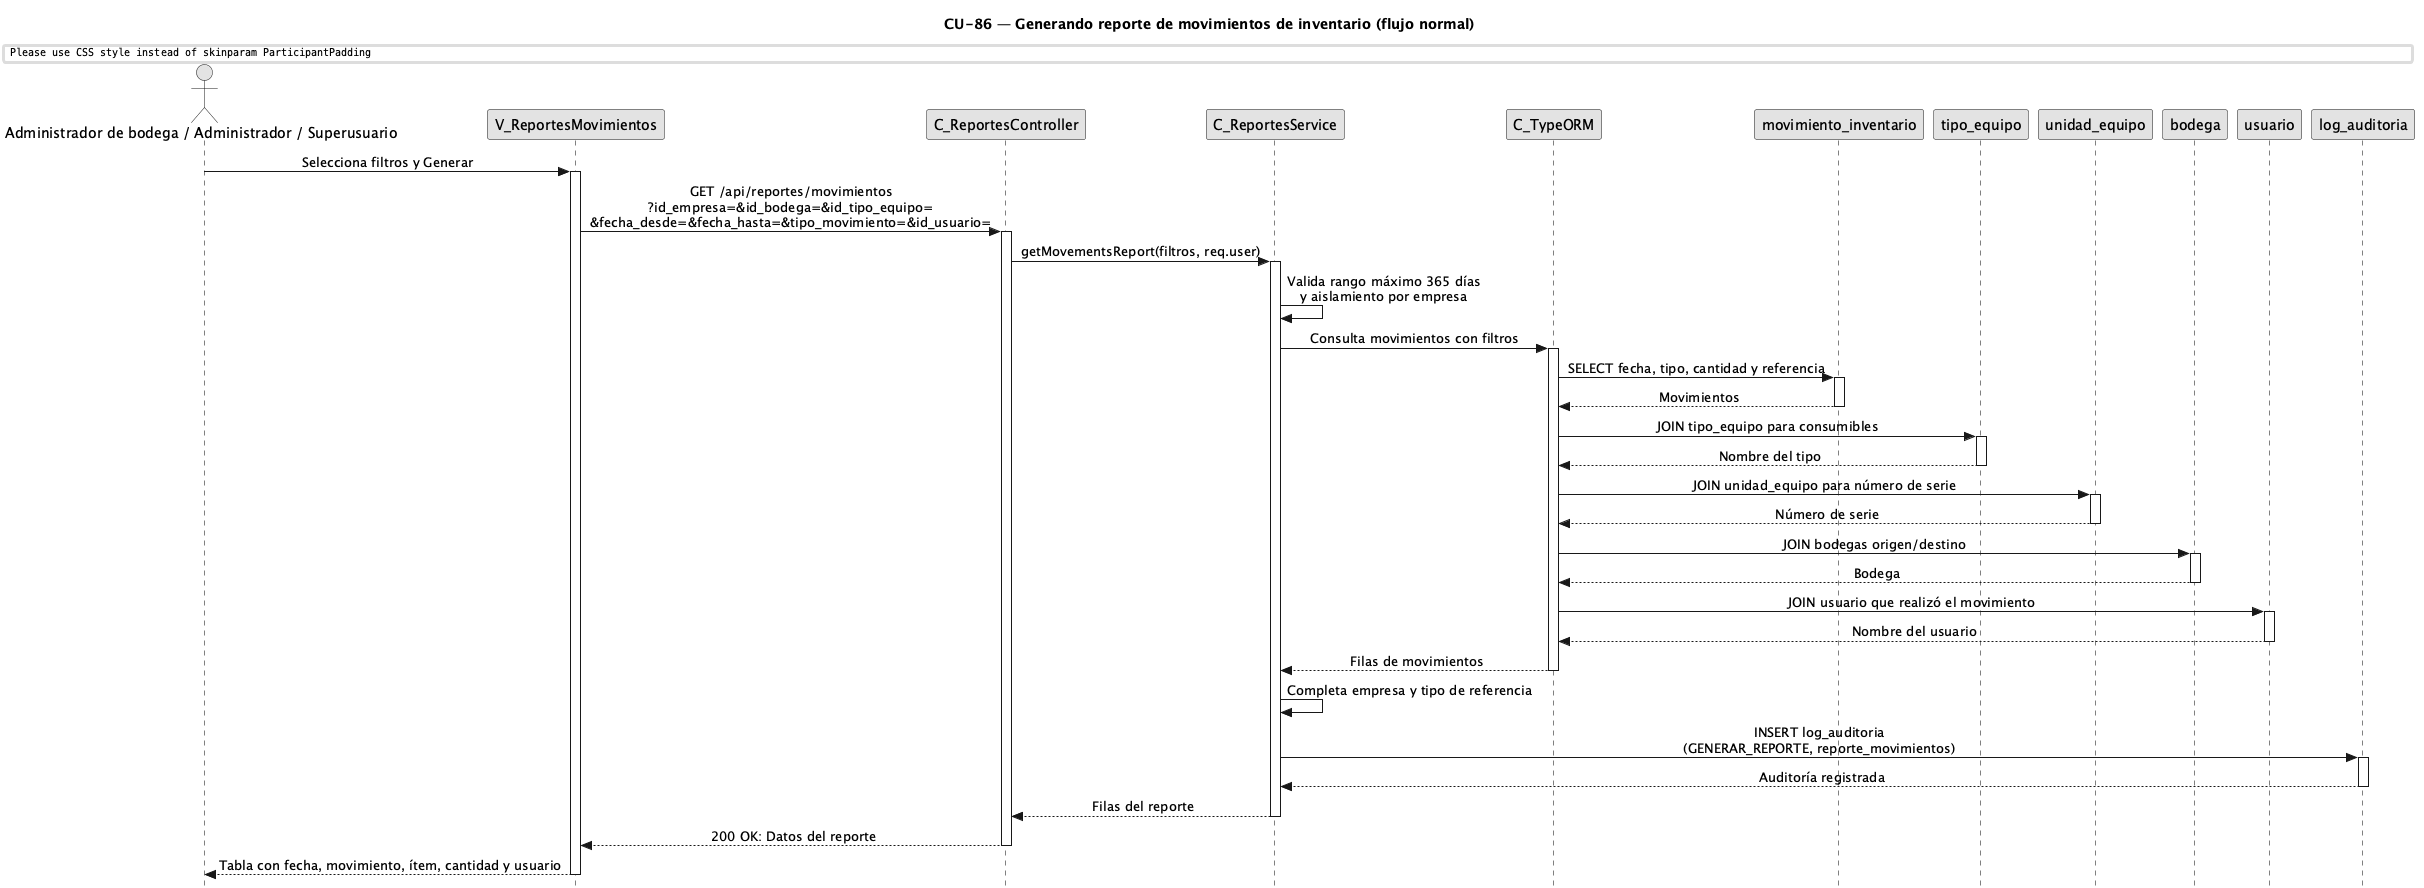

The diagram above was rendered by PlantUML. Its source (embedded in the PNG):
@startuml CU86-normal
title CU-86 — Generando reporte de movimientos de inventario (flujo normal)

skinparam style strictuml
skinparam monochrome true
skinparam shadowing false
skinparam ParticipantPadding 25
skinparam ActorPadding 20
skinparam sequence {
  MessageAlign center
  LifeLineBorderColor black
}
hide footbox

actor "Administrador de bodega / Administrador / Superusuario" as user
participant "V_ReportesMovimientos" as view
participant "C_ReportesController" as ctrl
participant "C_ReportesService" as svc
participant "C_TypeORM" as orm
participant "movimiento_inventario" as ment
participant "tipo_equipo" as tent
participant "unidad_equipo" as uent
participant "bodega" as bent
participant "usuario" as userent
participant "log_auditoria" as aent

user -> view : Selecciona filtros y Generar
activate view
view -> ctrl : GET /api/reportes/movimientos\n?id_empresa=&id_bodega=&id_tipo_equipo=\n&fecha_desde=&fecha_hasta=&tipo_movimiento=&id_usuario=
activate ctrl
ctrl -> svc : getMovementsReport(filtros, req.user)
activate svc
svc -> svc : Valida rango máximo 365 días\ny aislamiento por empresa
svc -> orm : Consulta movimientos con filtros
activate orm
orm -> ment : SELECT fecha, tipo, cantidad y referencia
activate ment
ment --> orm : Movimientos
deactivate ment
orm -> tent : JOIN tipo_equipo para consumibles
activate tent
tent --> orm : Nombre del tipo
deactivate tent
orm -> uent : JOIN unidad_equipo para número de serie
activate uent
uent --> orm : Número de serie
deactivate uent
orm -> bent : JOIN bodegas origen/destino
activate bent
bent --> orm : Bodega
deactivate bent
orm -> userent : JOIN usuario que realizó el movimiento
activate userent
userent --> orm : Nombre del usuario
deactivate userent
orm --> svc : Filas de movimientos
deactivate orm
svc -> svc : Completa empresa y tipo de referencia
svc -> aent : INSERT log_auditoria\n(GENERAR_REPORTE, reporte_movimientos)
activate aent
aent --> svc : Auditoría registrada
deactivate aent
svc --> ctrl : Filas del reporte
deactivate svc
ctrl --> view : 200 OK: Datos del reporte
deactivate ctrl
view --> user : Tabla con fecha, movimiento, ítem, cantidad y usuario
deactivate view

@enduml